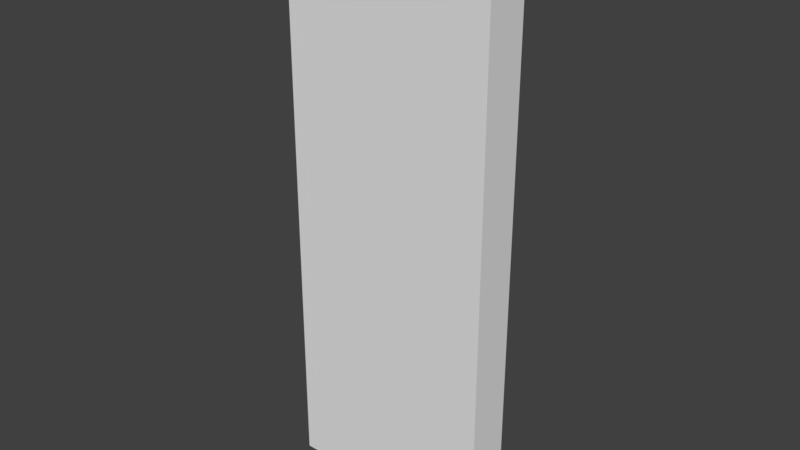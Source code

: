 # Source: test-ship-hangar.blend  (saved by Blender 2.77.0; exported with 4.5.12 LTS)
import bpy
from mathutils import Matrix  # noqa: F401  (used for matrix-valued properties, if any)

bpy.ops.wm.read_factory_settings(use_empty=True)
scene = bpy.context.scene
scene.name = 'Scene'

# ---- collections
col_collection_1 = bpy.data.collections.new('Collection 1'); scene.collection.children.link(col_collection_1)

# ---- world
world_world = bpy.data.worlds.new('World'); scene.world = world_world
world_world.color = (0.05088, 0.05088, 0.05088)
world_world.use_sun_shadow = False
world_world.sun_shadow_jitter_overblur = 0.0
world_world.cycles.sampling_method = 'MANUAL'

# ---- meshes
me_cube = bpy.data.meshes.new('Cube')
me_cube.from_pydata([(-28.5, -6.0, -77.5), (-28.5, -6.0, 77.5), (-28.5, 6.0, -77.5), (-28.5, 6.0, 77.5), (28.5, -6.0, -77.5), (28.5, -6.0, 77.5), (28.5, 6.0, -77.5), (28.5, 6.0, 77.5), (-28.22, -5.94, -76.72), (-28.22, -5.94, 76.72), (-28.22, 5.94, -76.72), (-28.22, 5.94, 76.72), (28.22, -5.94, -76.72), (28.22, -5.94, 76.72), (28.22, 5.94, -76.72), (28.22, 5.94, 76.72)], [], [(1, 3, 2, 0), (3, 7, 6, 2), (7, 5, 4, 6), (5, 1, 0, 4), (0, 2, 6, 4), (5, 7, 3, 1), (9, 8, 10, 11), (11, 10, 14, 15), (15, 14, 12, 13), (13, 12, 8, 9), (8, 12, 14, 10), (13, 9, 11, 15)])
_uv = me_cube.uv_layers.new(name='UVMap')
_uv.uv.foreach_set('vector', [0.7681, 0.9284, 0.7018, 0.9284, 0.7018, 0.07158, 0.7681, 0.07158, 0.7018, 0.9284, 0.3867, 0.9284, 0.3867, 0.07158, 0.7018, 0.07158, 0.3867, 0.9284, 0.3203, 0.9284, 0.3203, 0.07158, 0.3867, 0.07158, 0.3203, 0.9284, 0.005241, 0.9284, 0.005242, 0.07158, 0.3203, 0.07158, 0.7018, 0.005241, 0.7018, 0.07158, 0.3867, 0.07158, 0.3867, 0.005241, 0.3867, 0.9948, 0.3867, 0.9284, 0.7018, 0.9284, 0.7018, 0.9948, 0.7681, 0.9284, 0.7681, 0.07158, 0.7018, 0.07158, 0.7018, 0.9284, 0.7018, 0.9284, 0.7018, 0.07158, 0.3867, 0.07158, 0.3867, 0.9284, 0.3867, 0.9284, 0.3867, 0.07158, 0.3203, 0.07158, 0.3203, 0.9284, 0.3203, 0.9284, 0.3203, 0.07158, 0.005242, 0.07158, 0.005241, 0.9284, 0.7018, 0.005241, 0.3867, 0.005241, 0.3867, 0.07158, 0.7018, 0.07158, 0.3867, 0.9948, 0.7018, 0.9948, 0.7018, 0.9284, 0.3867, 0.9284])
me_cube.use_remesh_preserve_volume = False
me_cube.use_remesh_preserve_attributes = False
me_cube.use_mirror_vertex_groups = False
me_cube.update()
me_cube_002 = bpy.data.meshes.new('Cube.002')
me_cube_002.from_pydata([(-28.5, 6.0, -77.5), (-28.5, 6.0, 77.5), (28.5, 6.0, -77.5), (28.5, 6.0, 77.5), (-28.5, 5.94, 77.5), (-28.5, 5.94, -77.5), (28.5, 5.94, 77.5), (28.5, 5.94, -77.5)], [], [(1, 0, 2, 3), (4, 6, 7, 5), (2, 0, 5, 7), (0, 1, 4, 5), (1, 3, 6, 4), (3, 2, 7, 6)])
me_cube_002.use_remesh_preserve_volume = False
me_cube_002.use_remesh_preserve_attributes = False
me_cube_002.use_mirror_vertex_groups = False
me_cube_002.update()
me_cube_001 = bpy.data.meshes.new('Cube.001')
me_cube_001.from_pydata([(-28.22, -5.94, -76.72), (-28.22, -5.94, 76.72), (-28.22, 5.94, -76.72), (-28.22, 5.94, 76.72), (28.22, -5.94, -76.72), (28.22, -5.94, 76.72), (28.22, 5.94, -76.72), (28.22, 5.94, 76.72)], [], [(1, 0, 2, 3), (3, 2, 6, 7), (7, 6, 4, 5), (5, 4, 0, 1), (0, 4, 6, 2), (5, 1, 3, 7)])
me_cube_001.use_remesh_preserve_volume = False
me_cube_001.use_remesh_preserve_attributes = False
me_cube_001.use_mirror_vertex_groups = False
me_cube_001.update()
me_icosphere = bpy.data.meshes.new('Icosphere')
me_icosphere.from_pydata([(0.0, 0.0, 0.05254), (-0.03802, 0.02762, 0.0235), (0.01452, 0.0447, 0.0235), (0.047, 0.0, 0.0235), (0.01452, -0.0447, 0.0235), (-0.03802, -0.02762, 0.0235), (-0.01452, 0.0447, -0.0235), (0.03802, 0.02762, -0.0235), (0.03802, -0.02762, -0.0235), (-0.01452, -0.0447, -0.0235), (-0.047, 0.0, -0.0235), (0.0, 0.0, -0.05254), (0.008536, 0.02627, 0.0447), (-0.02235, 0.01624, 0.0447), (-0.01381, 0.04251, 0.02762), (-0.0447, 0.0, 0.02762), (-0.02235, -0.01624, 0.0447), (0.02762, 0.0, 0.0447), (0.03616, 0.02627, 0.02762), (0.008536, -0.02627, 0.0447), (0.03616, -0.02627, 0.02762), (-0.01381, -0.04251, 0.02762), (-0.04997, 0.01624, 0.0), (-0.04997, -0.01624, 0.0), (0.0, 0.05254, 0.0), (-0.03088, 0.04251, 0.0), (0.04997, 0.01624, 0.0), (0.03088, 0.04251, 0.0), (0.03088, -0.04251, 0.0), (0.04997, -0.01624, 0.0), (-0.03088, -0.04251, 0.0), (0.0, -0.05254, 0.0), (-0.03616, 0.02627, -0.02762), (0.01381, 0.04251, -0.02762), (0.0447, 0.0, -0.02762), (0.01381, -0.04251, -0.02762), (-0.03616, -0.02627, -0.02762), (-0.008536, 0.02627, -0.0447), (-0.02762, 0.0, -0.0447), (0.02235, 0.01624, -0.0447), (0.02235, -0.01624, -0.0447), (-0.008536, -0.02627, -0.0447)], [], [(0, 12, 13), (1, 15, 13), (0, 17, 12), (0, 19, 17), (0, 16, 19), (1, 22, 15), (2, 24, 14), (3, 26, 18), (4, 28, 20), (5, 30, 21), (1, 25, 22), (2, 27, 24), (3, 29, 26), (4, 31, 28), (5, 23, 30), (6, 37, 32), (7, 39, 33), (8, 40, 34), (9, 41, 35), (10, 38, 36), (38, 11, 41), (38, 41, 36), (36, 41, 9), (41, 11, 40), (41, 40, 35), (35, 40, 8), (40, 11, 39), (40, 39, 34), (34, 39, 7), (39, 11, 37), (39, 37, 33), (33, 37, 6), (37, 11, 38), (37, 38, 32), (32, 38, 10), (23, 10, 36), (23, 36, 30), (30, 36, 9), (31, 9, 35), (31, 35, 28), (28, 35, 8), (29, 8, 34), (29, 34, 26), (26, 34, 7), (27, 7, 33), (27, 33, 24), (24, 33, 6), (25, 6, 32), (25, 32, 22), (22, 32, 10), (30, 9, 31), (30, 31, 21), (21, 31, 4), (28, 8, 29), (28, 29, 20), (20, 29, 3), (26, 7, 27), (26, 27, 18), (18, 27, 2), (24, 6, 25), (24, 25, 14), (14, 25, 1), (22, 10, 23), (22, 23, 15), (15, 23, 5), (16, 5, 21), (16, 21, 19), (19, 21, 4), (19, 4, 20), (19, 20, 17), (17, 20, 3), (17, 3, 18), (17, 18, 12), (12, 18, 2), (15, 5, 16), (15, 16, 13), (13, 16, 0), (12, 2, 14), (12, 14, 13), (13, 14, 1)])
me_icosphere.use_remesh_preserve_volume = False
me_icosphere.use_remesh_preserve_attributes = False
me_icosphere.use_mirror_vertex_groups = False
me_icosphere.update()
me_cube_003 = bpy.data.meshes.new('Cube.003')
me_cube_003.from_pydata([(-1.0, -5.946, -1.0), (-1.0, -5.946, 1.0), (-1.0, 5.946, -1.0), (-1.0, 5.946, 1.0), (1.0, -5.946, -1.0), (1.0, -5.946, 1.0), (1.0, 5.946, -1.0), (1.0, 5.946, 1.0)], [], [(1, 3, 2, 0), (3, 7, 6, 2), (7, 5, 4, 6), (5, 1, 0, 4), (0, 2, 6, 4), (5, 7, 3, 1)])
me_cube_003.use_remesh_preserve_volume = False
me_cube_003.use_remesh_preserve_attributes = False
me_cube_003.use_mirror_vertex_groups = False
me_cube_003.update()

# ---- objects
ob_hull = bpy.data.objects.new('hull', me_cube)
ob_floor_collider = bpy.data.objects.new('floor-collider', me_cube_002)
ob_hangar_space = bpy.data.objects.new('hangar-space', me_cube_001)
ob_launch_position = bpy.data.objects.new('launch-position', None)
ob_icosphere = bpy.data.objects.new('Icosphere', me_icosphere)
ob_hangar_trigger = bpy.data.objects.new('hangar-trigger', me_cube_003)

# ---- transforms, parenting, visibility, modifiers, constraints
ob_hull.location = (0.0, 0.0, 0.0)
ob_hull.lineart.crease_threshold = 0.0
ob_floor_collider.parent = ob_hull
ob_floor_collider.location = (0.0, 0.0, 0.0)
ob_floor_collider.lineart.crease_threshold = 0.0
ob_hangar_space.parent = ob_hull
ob_hangar_space.location = (0.0, 0.0, 0.0)
ob_hangar_space.lineart.crease_threshold = 0.0
ob_launch_position.parent = ob_hangar_space
ob_launch_position.location = (1.013e-06, 5.83, -76.58)
ob_launch_position.rotation_euler = (1.571, 6.6e-15, 3.142)
ob_launch_position.empty_display_type = 'ARROWS'
ob_launch_position.empty_image_offset = (0.0, 0.0)
ob_launch_position.lineart.crease_threshold = 0.0
ob_icosphere.parent = ob_launch_position
ob_icosphere.matrix_parent_inverse = Matrix(((-1.0, 1.51e-07, -6.6e-15, 1.33e-07), (0.0, 4.371e-08, 1.0, -0.0), (1.51e-07, 1.0, -4.371e-08, -5.83), (0.0, 0.0, 0.0, 1.0)))
ob_icosphere.location = (1.013e-06, 5.83, -2.548e-07)
ob_icosphere.lineart.crease_threshold = 0.0
ob_hangar_trigger.parent = ob_hangar_space
ob_hangar_trigger.location = (0.0, 0.0, 0.0)
ob_hangar_trigger.lineart.crease_threshold = 0.0

# ---- collection membership
col_collection_1.objects.link(ob_hull)
col_collection_1.objects.link(ob_floor_collider)
col_collection_1.objects.link(ob_hangar_space)
col_collection_1.objects.link(ob_launch_position)
col_collection_1.objects.link(ob_icosphere)
col_collection_1.objects.link(ob_hangar_trigger)

# ---- scene / render settings (as saved in the file)
scene.frame_start = 1; scene.frame_end = 250; scene.frame_set(0)
scene.render.engine = 'BLENDER_EEVEE_NEXT'
scene.render.resolution_percentage = 50
scene.render.dither_intensity = 0.0
scene.cycles.use_denoising = False
scene.cycles.samples = 128
scene.cycles.sampling_pattern = 'TABULATED_SOBOL'
scene.cycles.light_sampling_threshold = 0.0
scene.cycles.use_adaptive_sampling = False
scene.cycles.use_light_tree = False
scene.cycles.blur_glossy = 0.0
scene.cycles.sample_clamp_indirect = 0.0
scene.view_settings.view_transform = 'Standard'
bpy.context.view_layer.update()

# ---- added for rendering (the .blend has no active camera and no usable light): camera, sun
cam_auto = bpy.data.cameras.new('AutoCamera')
cam_auto.lens = 50.0
cam_auto.sensor_width = 36.0
cam_auto.clip_end = 2688.69
ob_auto_camera = bpy.data.objects.new('AutoCamera', cam_auto)
scene.collection.objects.link(ob_auto_camera)
ob_auto_camera.location = (153.202, -183.843, 122.562)
ob_auto_camera.rotation_euler = (1.09748, -7.21219e-08, 0.694738)
scene.camera = ob_auto_camera
light_auto_sun = bpy.data.lights.new('AutoSun', 'SUN')
light_auto_sun.energy = 3.0
light_auto_sun.angle = 0.0523599
ob_auto_sun = bpy.data.objects.new('AutoSun', light_auto_sun)
scene.collection.objects.link(ob_auto_sun)
ob_auto_sun.rotation_euler = (0.872665, 0.174533, 0.523599)
bpy.context.view_layer.update()
